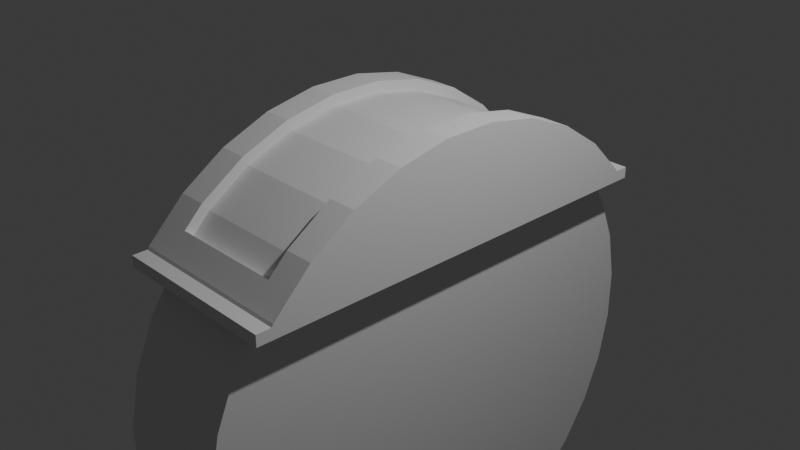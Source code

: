 # Source: meter_vertical.blend  (saved by Blender 4.3.34; exported with 4.5.12 LTS)
import bpy
from mathutils import Matrix  # noqa: F401  (used for matrix-valued properties, if any)

bpy.ops.wm.read_factory_settings(use_empty=True)
scene = bpy.context.scene
scene.name = 'Scene'

# ---- collections
col_collection = bpy.data.collections.new('Collection'); scene.collection.children.link(col_collection)

# ---- world
world_world = bpy.data.worlds.new('World'); scene.world = world_world
world_world.use_nodes = True; world_world.node_tree.nodes.clear()
_N = world_world.node_tree.nodes; _L = world_world.node_tree.links
n0 = _N.new('ShaderNodeOutputWorld'); n0.name = 'World Output'; n0.location = (300, 300)
n1 = _N.new('ShaderNodeBackground'); n1.name = 'Background'; n1.location = (10, 300)
n1.inputs[0].default_value = (0.05088, 0.05088, 0.05088, 1.0)
_L.new(n1.outputs[0], n0.inputs[0])
n0.is_active_output = True
world_world.color = (0.05088, 0.05088, 0.05088)
world_world.sun_shadow_jitter_overblur = 0.0

# ---- cameras
cam_camera = bpy.data.cameras.new('Camera')
cam_camera.clip_end = 100.0
cam_camera.ortho_scale = 7.314

# ---- lights
light_light = bpy.data.lights.new('Light', 'POINT')
light_light.energy = 1000.0
light_light.shadow_soft_size = 0.1

# ---- meshes
me_plane = bpy.data.meshes.new('Plane')
me_plane.from_pydata([(-0.95, -2.5, 0.0), (0.95, -2.5, 0.0), (-0.95, 2.5, 0.0), (0.95, 2.5, 0.0), (-0.95, 2.5, 0.125), (-0.95, -2.5, 0.125), (0.95, -2.5, 0.125), (0.95, 2.5, 0.125), (0.95, 2.319, 0.1532), (-0.95, 2.319, 0.1532), (0.95, 1.903, 0.569), (-0.95, 1.903, 0.569), (0.95, 1.414, 0.8958), (-0.95, 1.414, 0.8958), (0.95, 0.8709, 1.121), (-0.95, 0.8709, 1.121), (0.95, 0.2941, 1.236), (-0.95, 0.2941, 1.236), (0.95, -0.2941, 1.236), (-0.95, -0.2941, 1.236), (0.95, -0.8709, 1.121), (-0.95, -0.8709, 1.121), (0.95, -1.414, 0.8958), (-0.95, -1.414, 0.8958), (0.95, -1.903, 0.569), (-0.95, -1.903, 0.569), (0.95, -2.319, 0.1532), (-0.95, -2.319, 0.1532), (-0.6333, 2.319, 0.1532), (0.6333, 2.319, 0.1532), (-0.6333, 1.903, 0.569), (0.6333, 1.903, 0.569), (-0.6333, 1.414, 0.8958), (0.6333, 1.414, 0.8958), (-0.6333, 0.8709, 1.121), (0.6333, 0.8709, 1.121), (-0.6333, 0.2941, 1.236), (0.6333, 0.2941, 1.236), (-0.6333, -0.2941, 1.236), (0.6333, -0.2941, 1.236), (-0.6333, -0.8709, 1.121), (0.6333, -0.8709, 1.121), (-0.6333, -1.414, 0.8958), (0.6333, -1.414, 0.8958), (-0.6333, -1.903, 0.569), (0.6333, -1.903, 0.569), (-0.6333, -2.319, 0.1532), (0.6333, -2.319, 0.1532), (0.95, -2.111, 0.3611), (-0.95, -2.111, 0.3611), (0.6333, -2.111, 0.3611), (-0.6333, -2.111, 0.3611), (0.95, 2.111, 0.3611), (-0.95, 2.111, 0.3611), (0.6333, 2.111, 0.3611), (-0.6333, 2.111, 0.3611), (-0.6333, 1.665, 0.2792), (0.6333, 1.665, 0.2792), (-0.6333, 1.237, 0.565), (0.6333, 1.237, 0.565), (-0.6333, 0.762, 0.762), (0.6333, 0.762, 0.762), (-0.6333, 0.2573, 0.8624), (0.6333, 0.2573, 0.8624), (-0.6333, -0.2573, 0.8624), (0.6333, -0.2573, 0.8624), (-0.6333, -0.762, 0.762), (0.6333, -0.762, 0.762), (-0.6333, -1.237, 0.565), (0.6333, -1.237, 0.565), (-0.6333, -1.665, 0.2792), (0.6333, -1.665, 0.2792), (-0.95, 2.338, 0.125), (-0.6333, 2.338, 0.125), (-0.95, -2.338, 0.125), (-0.6333, -2.338, 0.125), (-0.95, -1.705, 0.125), (-0.95, 1.533, 0.125), (0.95, 2.338, 0.125), (0.95, -2.338, 0.125), (0.95, -2.047, 0.125), (0.95, 1.705, 0.125), (0.6333, -2.338, 0.125), (-0.6333, 1.875, 0.125), (0.6333, 1.875, 0.125), (-0.6333, -1.875, 0.125), (-0.6333, -1.817, 0.125), (0.6333, -1.817, 0.125), (0.6333, -1.875, 0.125), (0.6333, 2.338, 0.125), (0.4945, -1.875, 0.125), (0.6333, 1.817, 0.125), (-0.6333, 1.817, 0.125)], [], [(0, 2, 3, 1), (5, 6, 7, 4), (3, 2, 4, 7), (0, 1, 6, 5), (1, 3, 7, 6), (2, 0, 5, 4), (72, 9, 28, 73), (55, 53, 11, 30), (30, 11, 13, 32), (32, 13, 15, 34), (34, 15, 17, 36), (36, 17, 19, 38), (38, 19, 21, 40), (40, 21, 23, 42), (42, 23, 25, 44), (51, 49, 27, 46), (75, 46, 27, 74), (74, 27, 49, 25, 23, 21, 19, 17, 15, 13, 11, 53, 9, 72, 77, 76), (8, 52, 10, 12, 14, 16, 18, 20, 22, 24, 48, 26, 79, 80, 81, 78), (79, 26, 47, 82), (82, 47, 46, 75), (48, 50, 47, 26), (51, 46, 47, 50), (22, 43, 45, 24), (32, 34, 60, 58), (20, 41, 43, 22), (84, 54, 55, 83), (18, 39, 41, 20), (40, 42, 68, 66), (16, 37, 39, 18), (86, 70, 44, 51, 85), (14, 35, 37, 16), (35, 33, 59, 61), (12, 33, 35, 14), (43, 41, 67, 69), (10, 31, 33, 12), (50, 45, 71, 87, 88), (52, 54, 31, 10), (34, 36, 62, 60), (89, 29, 8, 78), (73, 28, 29, 89), (42, 44, 70, 68), (24, 45, 50, 48), (44, 25, 49, 51), (28, 55, 54, 29), (8, 29, 54, 52), (28, 9, 53, 55), (85, 51, 50, 88, 90), (41, 39, 65, 67), (33, 31, 57, 59), (38, 40, 66, 64), (30, 32, 58, 56), (39, 37, 63, 65), (57, 31, 54, 84, 91), (36, 38, 64, 62), (45, 43, 69, 71), (83, 55, 30, 56, 92), (37, 35, 61, 63)])
_uv = me_plane.uv_layers.new(name='UVMap')
_uv.uv.foreach_set('vector', [0.0, 0.0, 0.0, 1.0, 1.0, 1.0, 1.0, 0.0, 0.0, 0.0, 1.0, 0.0, 1.0, 1.0, 0.0, 1.0, 1.0, 1.0, 0.0, 1.0, 0.0, 1.0, 1.0, 1.0, 0.0, 0.0, 1.0, 0.0, 1.0, 0.0, 0.0, 0.0, 1.0, 0.0, 1.0, 1.0, 1.0, 1.0, 1.0, 0.0, 0.0, 1.0, 0.0, 0.0, 0.0, 0.0, 0.0, 1.0, 0.9081, 1.0, 0.9062, 1.0, 0.9062, 0.9167, 0.9081, 0.9167, 0.8906, 0.9167, 0.8906, 1.0, 0.875, 1.0, 0.875, 0.9167, 0.875, 0.9167, 0.875, 1.0, 0.8438, 1.0, 0.8438, 0.9167, 0.8438, 0.9167, 0.8438, 1.0, 0.8125, 1.0, 0.8125, 0.9167, 0.8125, 0.9167, 0.8125, 1.0, 0.7812, 1.0, 0.7812, 0.9167, 0.7812, 0.9167, 0.7812, 1.0, 0.75, 1.0, 0.75, 0.9167, 0.75, 0.9167, 0.75, 1.0, 0.7188, 1.0, 0.7188, 0.9167, 0.7188, 0.9167, 0.7188, 1.0, 0.6875, 1.0, 0.6875, 0.9167, 0.6875, 0.9167, 0.6875, 1.0, 0.6562, 1.0, 0.6562, 0.9167, 0.6406, 0.9167, 0.6406, 1.0, 0.625, 1.0, 0.625, 0.9167, 0.6232, 0.9167, 0.625, 0.9167, 0.625, 1.0, 0.6232, 1.0, 0.4176, 0.07857, 0.4197, 0.08029, 0.4346, 0.09848, 0.4496, 0.1167, 0.4717, 0.1582, 0.4854, 0.2032, 0.49, 0.25, 0.4854, 0.2968, 0.4717, 0.3418, 0.4496, 0.3833, 0.4197, 0.4197, 0.4015, 0.4346, 0.3833, 0.4496, 0.3809, 0.4508, 0.3873, 0.3868, 0.4126, 0.1289, 0.8833, 0.4496, 0.9015, 0.4346, 0.9197, 0.4197, 0.9496, 0.3833, 0.9717, 0.3418, 0.9854, 0.2968, 0.99, 0.25, 0.9854, 0.2032, 0.9717, 0.1582, 0.9496, 0.1167, 0.9346, 0.09848, 0.9197, 0.08029, 0.9176, 0.07857, 0.9153, 0.1018, 0.8859, 0.4005, 0.8809, 0.4508, 0.6232, 0.5, 0.625, 0.5, 0.625, 0.5833, 0.6232, 0.5833, 0.6232, 0.5833, 0.625, 0.5833, 0.625, 0.9167, 0.6232, 0.9167, 0.6406, 0.5, 0.6406, 0.5833, 0.625, 0.5833, 0.625, 0.5, 0.6406, 0.9167, 0.625, 0.9167, 0.625, 0.5833, 0.6406, 0.5833, 0.6875, 0.5, 0.6875, 0.5833, 0.6562, 0.5833, 0.6562, 0.5, 0.8438, 0.9167, 0.8125, 0.9167, 0.8125, 0.9167, 0.8438, 0.9167, 0.7188, 0.5, 0.7188, 0.5833, 0.6875, 0.5833, 0.6875, 0.5, 0.8906, 0.5833, 0.8906, 0.5833, 0.8906, 0.9167, 0.8906, 0.9167, 0.75, 0.5, 0.75, 0.5833, 0.7188, 0.5833, 0.7188, 0.5, 0.7188, 0.9167, 0.6875, 0.9167, 0.6875, 0.9167, 0.7188, 0.9167, 0.7812, 0.5, 0.7812, 0.5833, 0.75, 0.5833, 0.75, 0.5, 0.6431, 0.9167, 0.6562, 0.9167, 0.6562, 0.9167, 0.6406, 0.9167, 0.6406, 0.9167, 0.8125, 0.5, 0.8125, 0.5833, 0.7812, 0.5833, 0.7812, 0.5, 0.8125, 0.5833, 0.8438, 0.5833, 0.8438, 0.5833, 0.8125, 0.5833, 0.8438, 0.5, 0.8438, 0.5833, 0.8125, 0.5833, 0.8125, 0.5, 0.6875, 0.5833, 0.7188, 0.5833, 0.7188, 0.5833, 0.6875, 0.5833, 0.875, 0.5, 0.875, 0.5833, 0.8438, 0.5833, 0.8438, 0.5, 0.6406, 0.5833, 0.6562, 0.5833, 0.6562, 0.5833, 0.6431, 0.5833, 0.6406, 0.5833, 0.8906, 0.5, 0.8906, 0.5833, 0.875, 0.5833, 0.875, 0.5, 0.8125, 0.9167, 0.7812, 0.9167, 0.7812, 0.9167, 0.8125, 0.9167, 0.9081, 0.5833, 0.9063, 0.5833, 0.9062, 0.5, 0.9081, 0.5, 0.9081, 0.9167, 0.9062, 0.9167, 0.9063, 0.5833, 0.9081, 0.5833, 0.6875, 0.9167, 0.6562, 0.9167, 0.6562, 0.9167, 0.6875, 0.9167, 0.6562, 0.5, 0.6562, 0.5833, 0.6406, 0.5833, 0.6406, 0.5, 0.6562, 0.9167, 0.6562, 1.0, 0.6406, 1.0, 0.6406, 0.9167, 0.9062, 0.9167, 0.8906, 0.9167, 0.8906, 0.5833, 0.9063, 0.5833, 0.9062, 0.5, 0.9063, 0.5833, 0.8906, 0.5833, 0.8906, 0.5, 0.9062, 0.9167, 0.9062, 1.0, 0.8906, 1.0, 0.8906, 0.9167, 0.6406, 0.9167, 0.6406, 0.9167, 0.6406, 0.5833, 0.6406, 0.5833, 0.6406, 0.6199, 0.7188, 0.5833, 0.75, 0.5833, 0.75, 0.5833, 0.7188, 0.5833, 0.8438, 0.5833, 0.875, 0.5833, 0.875, 0.5833, 0.8438, 0.5833, 0.75, 0.9167, 0.7188, 0.9167, 0.7188, 0.9167, 0.75, 0.9167, 0.875, 0.9167, 0.8438, 0.9167, 0.8438, 0.9167, 0.875, 0.9167, 0.75, 0.5833, 0.7812, 0.5833, 0.7812, 0.5833, 0.75, 0.5833, 0.875, 0.5833, 0.875, 0.5833, 0.8906, 0.5833, 0.8906, 0.5833, 0.8881, 0.5833, 0.7812, 0.9167, 0.75, 0.9167, 0.75, 0.9167, 0.7812, 0.9167, 0.6562, 0.5833, 0.6875, 0.5833, 0.6875, 0.5833, 0.6562, 0.5833, 0.8906, 0.9167, 0.8906, 0.9167, 0.875, 0.9167, 0.875, 0.9167, 0.8881, 0.9167, 0.7812, 0.5833, 0.8125, 0.5833, 0.8125, 0.5833, 0.7812, 0.5833])
me_plane.update()
me_cylinder = bpy.data.meshes.new('Cylinder')
me_cylinder.from_pydata([(0.65, 2.866, 0.2823), (-0.65, 2.866, 0.2823), (0.65, 2.756, 0.836), (-0.65, 2.756, 0.836), (0.65, 2.54, 1.358), (-0.65, 2.54, 1.358), (0.65, 2.226, 1.827), (-0.65, 2.226, 1.827), (0.65, 1.827, 2.226), (-0.65, 1.827, 2.226), (0.65, 1.358, 2.54), (-0.65, 1.358, 2.54), (0.65, 0.836, 2.756), (-0.65, 0.836, 2.756), (0.65, 0.2823, 2.866), (-0.65, 0.2823, 2.866), (0.65, -0.2823, 2.866), (-0.65, -0.2823, 2.866), (0.65, -0.836, 2.756), (-0.65, -0.836, 2.756), (0.65, -1.358, 2.54), (-0.65, -1.358, 2.54), (0.65, -1.827, 2.226), (-0.65, -1.827, 2.226), (0.65, -2.226, 1.827), (-0.65, -2.226, 1.827), (0.65, -2.54, 1.358), (-0.65, -2.54, 1.358), (0.65, -2.756, 0.836), (-0.65, -2.756, 0.836), (0.65, -2.866, 0.2823), (-0.65, -2.866, 0.2823), (0.65, -2.866, -0.2823), (-0.65, -2.866, -0.2823), (0.65, -2.756, -0.836), (-0.65, -2.756, -0.836), (0.65, -2.54, -1.358), (-0.65, -2.54, -1.358), (0.65, -2.226, -1.827), (-0.65, -2.226, -1.827), (0.65, -1.827, -2.226), (-0.65, -1.827, -2.226), (0.65, -1.358, -2.54), (-0.65, -1.358, -2.54), (0.65, -0.836, -2.756), (-0.65, -0.836, -2.756), (0.65, -0.2823, -2.866), (-0.65, -0.2823, -2.866), (0.65, 0.2823, -2.866), (-0.65, 0.2823, -2.866), (0.65, 0.836, -2.756), (-0.65, 0.836, -2.756), (0.65, 1.358, -2.54), (-0.65, 1.358, -2.54), (0.65, 1.827, -2.226), (-0.65, 1.827, -2.226), (0.65, 2.226, -1.827), (-0.65, 2.226, -1.827), (0.65, 2.54, -1.358), (-0.65, 2.54, -1.358), (0.65, 2.756, -0.836), (-0.65, 2.756, -0.836), (0.65, 2.866, -0.2823), (-0.65, 2.866, -0.2823)], [], [(0, 1, 3, 2), (2, 3, 5, 4), (4, 5, 7, 6), (6, 7, 9, 8), (8, 9, 11, 10), (10, 11, 13, 12), (12, 13, 15, 14), (14, 15, 17, 16), (16, 17, 19, 18), (18, 19, 21, 20), (20, 21, 23, 22), (22, 23, 25, 24), (24, 25, 27, 26), (26, 27, 29, 28), (28, 29, 31, 30), (30, 31, 33, 32), (32, 33, 35, 34), (34, 35, 37, 36), (36, 37, 39, 38), (38, 39, 41, 40), (40, 41, 43, 42), (42, 43, 45, 44), (44, 45, 47, 46), (46, 47, 49, 48), (48, 49, 51, 50), (50, 51, 53, 52), (52, 53, 55, 54), (54, 55, 57, 56), (56, 57, 59, 58), (58, 59, 61, 60), (3, 1, 63, 61, 59, 57, 55, 53, 51, 49, 47, 45, 43, 41, 39, 37, 35, 33, 31, 29, 27, 25, 23, 21, 19, 17, 15, 13, 11, 9, 7, 5), (60, 61, 63, 62), (62, 63, 1, 0), (0, 2, 4, 6, 8, 10, 12, 14, 16, 18, 20, 22, 24, 26, 28, 30, 32, 34, 36, 38, 40, 42, 44, 46, 48, 50, 52, 54, 56, 58, 60, 62)])
_uv = me_cylinder.uv_layers.new(name='UVMap')
_uv.uv.foreach_set('vector', [1.0, 0.5, 1.0, 1.0, 0.9688, 1.0, 0.9688, 0.5, 0.9688, 0.5, 0.9688, 1.0, 0.9375, 1.0, 0.9375, 0.5, 0.9375, 0.5, 0.9375, 1.0, 0.9062, 1.0, 0.9062, 0.5, 0.9062, 0.5, 0.9062, 1.0, 0.875, 1.0, 0.875, 0.5, 0.875, 0.5, 0.875, 1.0, 0.8438, 1.0, 0.8438, 0.5, 0.8438, 0.5, 0.8438, 1.0, 0.8125, 1.0, 0.8125, 0.5, 0.8125, 0.5, 0.8125, 1.0, 0.7812, 1.0, 0.7812, 0.5, 0.7812, 0.5, 0.7812, 1.0, 0.75, 1.0, 0.75, 0.5, 0.75, 0.5, 0.75, 1.0, 0.7188, 1.0, 0.7188, 0.5, 0.7188, 0.5, 0.7188, 1.0, 0.6875, 1.0, 0.6875, 0.5, 0.6875, 0.5, 0.6875, 1.0, 0.6562, 1.0, 0.6562, 0.5, 0.6562, 0.5, 0.6562, 1.0, 0.625, 1.0, 0.625, 0.5, 0.625, 0.5, 0.625, 1.0, 0.5938, 1.0, 0.5938, 0.5, 0.5938, 0.5, 0.5938, 1.0, 0.5625, 1.0, 0.5625, 0.5, 0.5625, 0.5, 0.5625, 1.0, 0.5312, 1.0, 0.5312, 0.5, 0.5312, 0.5, 0.5312, 1.0, 0.5, 1.0, 0.5, 0.5, 0.5, 0.5, 0.5, 1.0, 0.4688, 1.0, 0.4688, 0.5, 0.4688, 0.5, 0.4688, 1.0, 0.4375, 1.0, 0.4375, 0.5, 0.4375, 0.5, 0.4375, 1.0, 0.4062, 1.0, 0.4062, 0.5, 0.4062, 0.5, 0.4062, 1.0, 0.375, 1.0, 0.375, 0.5, 0.375, 0.5, 0.375, 1.0, 0.3438, 1.0, 0.3438, 0.5, 0.3438, 0.5, 0.3438, 1.0, 0.3125, 1.0, 0.3125, 0.5, 0.3125, 0.5, 0.3125, 1.0, 0.2812, 1.0, 0.2812, 0.5, 0.2812, 0.5, 0.2812, 1.0, 0.25, 1.0, 0.25, 0.5, 0.25, 0.5, 0.25, 1.0, 0.2188, 1.0, 0.2188, 0.5, 0.2188, 0.5, 0.2188, 1.0, 0.1875, 1.0, 0.1875, 0.5, 0.1875, 0.5, 0.1875, 1.0, 0.1562, 1.0, 0.1562, 0.5, 0.1562, 0.5, 0.1562, 1.0, 0.125, 1.0, 0.125, 0.5, 0.125, 0.5, 0.125, 1.0, 0.09375, 1.0, 0.09375, 0.5, 0.09375, 0.5, 0.09375, 1.0, 0.0625, 1.0, 0.0625, 0.5, 0.2968, 0.4854, 0.25, 0.49, 0.2032, 0.4854, 0.1582, 0.4717, 0.1167, 0.4496, 0.08029, 0.4197, 0.05045, 0.3833, 0.02827, 0.3418, 0.01461, 0.2968, 0.01, 0.25, 0.01461, 0.2032, 0.02827, 0.1582, 0.05045, 0.1167, 0.08029, 0.08029, 0.1167, 0.05045, 0.1582, 0.02827, 0.2032, 0.01461, 0.25, 0.01, 0.2968, 0.01461, 0.3418, 0.02827, 0.3833, 0.05045, 0.4197, 0.08029, 0.4496, 0.1167, 0.4717, 0.1582, 0.4854, 0.2032, 0.49, 0.25, 0.4854, 0.2968, 0.4717, 0.3418, 0.4496, 0.3833, 0.4197, 0.4197, 0.3833, 0.4496, 0.3418, 0.4717, 0.0625, 0.5, 0.0625, 1.0, 0.03125, 1.0, 0.03125, 0.5, 0.03125, 0.5, 0.03125, 1.0, 0.0, 1.0, 0.0, 0.5, 0.75, 0.49, 0.7968, 0.4854, 0.8418, 0.4717, 0.8833, 0.4496, 0.9197, 0.4197, 0.9496, 0.3833, 0.9717, 0.3418, 0.9854, 0.2968, 0.99, 0.25, 0.9854, 0.2032, 0.9717, 0.1582, 0.9496, 0.1167, 0.9197, 0.08029, 0.8833, 0.05045, 0.8418, 0.02827, 0.7968, 0.01461, 0.75, 0.01, 0.7032, 0.01461, 0.6582, 0.02827, 0.6167, 0.05045, 0.5803, 0.08029, 0.5504, 0.1167, 0.5283, 0.1582, 0.5146, 0.2032, 0.51, 0.25, 0.5146, 0.2968, 0.5283, 0.3418, 0.5504, 0.3833, 0.5803, 0.4197, 0.6167, 0.4496, 0.6582, 0.4717, 0.7032, 0.4854])
me_cylinder.update()
me_plane_003 = bpy.data.meshes.new('Plane.003')
me_plane_003.from_pydata([(0.6845, 0.0, 2.987), (0.8955, -0.1055, 2.987), (0.8955, 0.1055, 2.987)], [], [(0, 1, 2)])
_uv = me_plane_003.uv_layers.new(name='UVMap')
_uv.uv.foreach_set('vector', [0.0, 0.0, 1.0, 0.0, 1.0, 1.0])
me_plane_003.update()

# ---- objects
ob_light = bpy.data.objects.new('Light', light_light)
ob_camera = bpy.data.objects.new('Camera', cam_camera)
ob_base = bpy.data.objects.new('Base', me_plane)
ob_meter = bpy.data.objects.new('Meter', me_cylinder)
ob_needle = bpy.data.objects.new('Needle', me_plane_003)

# ---- transforms, parenting, visibility, modifiers, constraints
ob_light.location = (4.076, 1.005, 5.904)
ob_light.rotation_euler = (0.6503, 0.05522, 1.866)
ob_light.lock_rotations_4d = False
ob_light.empty_display_type = 'ARROWS'
ob_light.color = (0.0, 0.0, 0.0, 0.0)
ob_light.lineart.crease_threshold = 0.0
ob_camera.location = (7.359, -6.926, 4.958)
ob_camera.rotation_euler = (1.109, 0.0, 0.8149)
ob_camera.lock_rotations_4d = False
ob_camera.empty_display_type = 'ARROWS'
ob_camera.color = (0.0, 0.0, 0.0, 0.0)
ob_camera.display_type = 'WIRE'
ob_camera.lineart.crease_threshold = 0.0
ob_base.location = (0.0, 0.0, 0.0)
ob_meter.location = (0.0, 0.0, -1.75)
ob_needle.location = (0.0, 0.0, -1.75)

# ---- collection membership
col_collection.objects.link(ob_light)
col_collection.objects.link(ob_camera)
col_collection.objects.link(ob_base)
col_collection.objects.link(ob_meter)
col_collection.objects.link(ob_needle)

# ---- scene / render settings (as saved in the file)
scene.camera = ob_camera
scene.frame_start = 1; scene.frame_end = 250; scene.frame_set(1)
scene.render.engine = 'BLENDER_EEVEE_NEXT'
bpy.context.view_layer.update()
